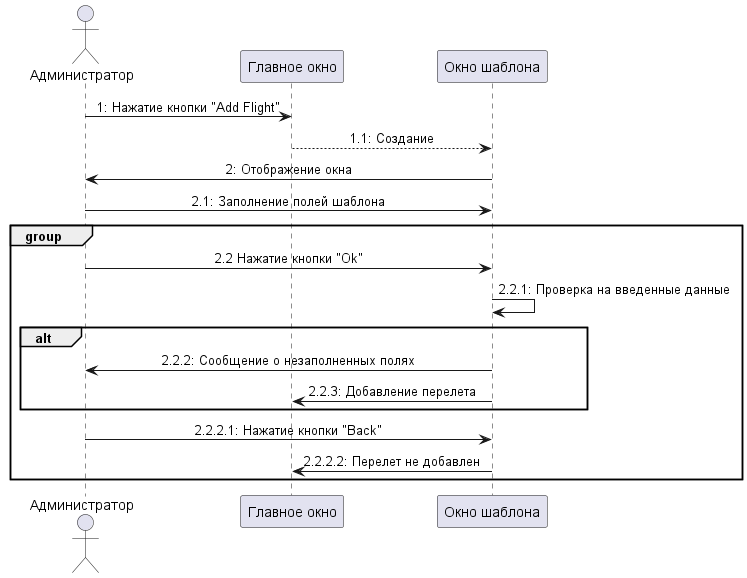

The diagram above was rendered by PlantUML. Its source (embedded in the PNG):
@startuml
'https://plantuml.com/sequence-diagram

skinparam sequence{
ParticipantPadding 30
MessageAlign center
}

Actor "Администратор" as Admin
participant "Главное окно" as mainWindow
participant "Окно шаблона" as patternWindow

Admin -> mainWindow: 1: Нажатие кнопки "Add Flight"
mainWindow --> patternWindow: 1.1: Создание
patternWindow -> Admin: 2: Отображение окна
Admin -> patternWindow: 2.1: Заполнение полей шаблона
group
Admin -> patternWindow: 2.2 Нажатие кнопки "Ok"
patternWindow -> patternWindow: 2.2.1: Проверка на введенные данные
group alt
patternWindow -> Admin: 2.2.2: Сообщение о незаполненных полях
patternWindow -> mainWindow: 2.2.3: Добавление перелета
end

Admin-> patternWindow: 2.2.2.1: Нажатие кнопки "Back"
patternWindow -> mainWindow: 2.2.2.2: Перелет не добавлен
end
@enduml